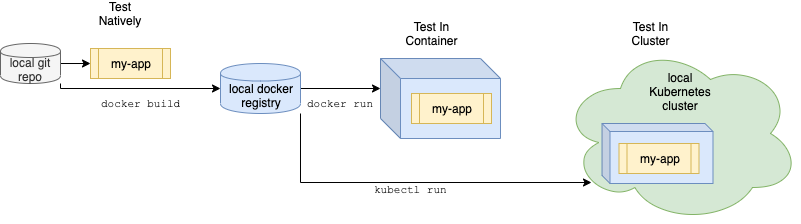

The diagram above was exported from draw.io. Its source (the exported page's mxGraphModel, read from the mxfile embedded in the PNG):
<mxGraphModel dx="1106" dy="765" grid="1" gridSize="10" guides="1" tooltips="1" connect="1" arrows="1" fold="1" page="1" pageScale="1" pageWidth="827" pageHeight="1169" math="0" shadow="0">
  <root>
    <mxCell id="0" />
    <mxCell id="1" parent="0" />
    <mxCell id="2" style="edgeStyle=orthogonalEdgeStyle;rounded=0;orthogonalLoop=1;jettySize=auto;html=1;entryX=0;entryY=0.5;entryDx=0;entryDy=0;" edge="1" source="4" target="5" parent="1">
      <mxGeometry relative="1" as="geometry" />
    </mxCell>
    <mxCell id="3" value="docker build" style="edgeStyle=orthogonalEdgeStyle;rounded=0;orthogonalLoop=1;jettySize=auto;html=1;fontFamily=Courier New;" edge="1" source="4" target="8" parent="1">
      <mxGeometry x="0.0303" y="-15" relative="1" as="geometry">
        <Array as="points">
          <mxPoint x="140" y="165" />
        </Array>
        <mxPoint as="offset" />
      </mxGeometry>
    </mxCell>
    <mxCell id="4" value="local git repo" style="shape=cylinder;whiteSpace=wrap;html=1;boundedLbl=1;backgroundOutline=1;fillColor=#f5f5f5;strokeColor=#666666;fontColor=#333333;" vertex="1" parent="1">
      <mxGeometry x="80" y="120" width="60" height="40" as="geometry" />
    </mxCell>
    <mxCell id="5" value="my-app" style="shape=process;whiteSpace=wrap;html=1;backgroundOutline=1;fillColor=#fff2cc;strokeColor=#d6b656;" vertex="1" parent="1">
      <mxGeometry x="170" y="125" width="80" height="30" as="geometry" />
    </mxCell>
    <mxCell id="6" value="Test Natively" style="text;html=1;strokeColor=none;fillColor=none;align=center;verticalAlign=middle;whiteSpace=wrap;rounded=0;" vertex="1" parent="1">
      <mxGeometry x="180" y="80" width="40" height="20" as="geometry" />
    </mxCell>
    <mxCell id="7" value="docker run" style="edgeStyle=orthogonalEdgeStyle;rounded=0;orthogonalLoop=1;jettySize=auto;html=1;entryX=0;entryY=0;entryDx=0;entryDy=30;entryPerimeter=0;fontFamily=Courier New;" edge="1" source="8" target="9" parent="1">
      <mxGeometry y="-15" relative="1" as="geometry">
        <mxPoint as="offset" />
      </mxGeometry>
    </mxCell>
    <mxCell id="8" value="local docker&lt;br&gt;registry" style="shape=cylinder;whiteSpace=wrap;html=1;boundedLbl=1;backgroundOutline=1;fillColor=#dae8fc;strokeColor=#6c8ebf;" vertex="1" parent="1">
      <mxGeometry x="300" y="140" width="80" height="50" as="geometry" />
    </mxCell>
    <mxCell id="9" value="" style="shape=cube;whiteSpace=wrap;html=1;boundedLbl=1;backgroundOutline=1;darkOpacity=0.05;darkOpacity2=0.1;fillColor=#dae8fc;strokeColor=#6c8ebf;" vertex="1" parent="1">
      <mxGeometry x="460" y="135" width="120" height="80" as="geometry" />
    </mxCell>
    <mxCell id="10" value="Test In Container" style="text;html=1;strokeColor=none;fillColor=none;align=center;verticalAlign=middle;whiteSpace=wrap;rounded=0;" vertex="1" parent="1">
      <mxGeometry x="491" y="100" width="40" height="20" as="geometry" />
    </mxCell>
    <mxCell id="11" value="my-app" style="shape=process;whiteSpace=wrap;html=1;backgroundOutline=1;fillColor=#fff2cc;strokeColor=#d6b656;" vertex="1" parent="1">
      <mxGeometry x="491" y="170" width="80" height="30" as="geometry" />
    </mxCell>
    <mxCell id="12" value="local&lt;br&gt;Kubernetes&lt;br&gt;cluster" style="ellipse;shape=cloud;whiteSpace=wrap;html=1;verticalAlign=top;spacingTop=20;fillColor=#d5e8d4;strokeColor=#82b366;" vertex="1" parent="1">
      <mxGeometry x="640" y="120" width="240" height="180" as="geometry" />
    </mxCell>
    <mxCell id="13" value="kubectl run" style="edgeStyle=orthogonalEdgeStyle;rounded=0;orthogonalLoop=1;jettySize=auto;html=1;entryX=0.13;entryY=0.77;entryDx=0;entryDy=0;entryPerimeter=0;fontFamily=Courier New;" edge="1" source="8" target="12" parent="1">
      <mxGeometry x="-0.0081" y="-7" relative="1" as="geometry">
        <Array as="points">
          <mxPoint x="380" y="259" />
        </Array>
        <mxPoint as="offset" />
      </mxGeometry>
    </mxCell>
    <mxCell id="14" value="Test In Cluster" style="text;html=1;strokeColor=none;fillColor=none;align=center;verticalAlign=middle;whiteSpace=wrap;rounded=0;" vertex="1" parent="1">
      <mxGeometry x="710" y="100" width="40" height="20" as="geometry" />
    </mxCell>
    <mxCell id="15" value="" style="shape=cube;whiteSpace=wrap;html=1;boundedLbl=1;backgroundOutline=1;darkOpacity=0.05;darkOpacity2=0.1;size=8;fillColor=#dae8fc;strokeColor=#6c8ebf;" vertex="1" parent="1">
      <mxGeometry x="681.5" y="200" width="111" height="60" as="geometry" />
    </mxCell>
    <mxCell id="16" value="my-app" style="shape=process;whiteSpace=wrap;html=1;backgroundOutline=1;fillColor=#fff2cc;strokeColor=#d6b656;" vertex="1" parent="1">
      <mxGeometry x="698.5" y="220" width="80" height="30" as="geometry" />
    </mxCell>
  </root>
</mxGraphModel>